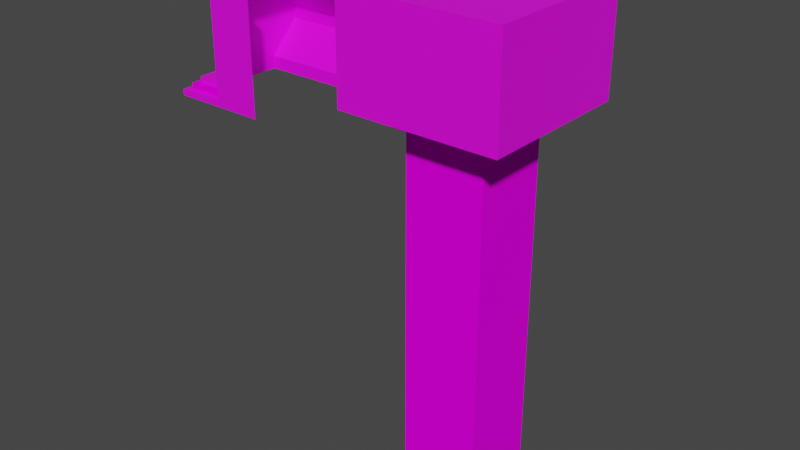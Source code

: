# Source: C11L1.blend  (saved by Blender 3.5.10; exported with 4.5.12 LTS)
import bpy
from mathutils import Matrix  # noqa: F401  (used for matrix-valued properties, if any)

bpy.ops.wm.read_factory_settings(use_empty=True)
scene = bpy.context.scene
scene.name = 'Scene'

# ---- collections
col_room5 = bpy.data.collections.new('Room5'); scene.collection.children.link(col_room5)

# ---- images (referenced by path relative to the original .blend; pixels are not part of the script)
import os
ASSET_DIR = os.environ.get("B2B_ASSET_DIR", "")  # directory of the original .blend (textures are referenced by path, not embedded)
HERE = os.path.dirname(os.path.abspath(__file__))  # packed textures are extracted next to this script under _unpacked/

def load_image(name, relpath, width, height, colorspace="sRGB"):
    """Load a texture the original file referenced (path relative to the .blend, or extracted next to this script)."""
    p = next((c for c in (os.path.join(HERE, relpath), os.path.join(ASSET_DIR, relpath)) if relpath and os.path.exists(c)), "")
    if p:
        img = bpy.data.images.load(p, check_existing=True)
        img.name = name
    else:  # same state as the original file: an image datablock whose file is absent (Cycles renders it pink)
        img = bpy.data.images.new(name, width, height)
        img.source = "FILE"
        img.filepath = "//" + (relpath or name)
    img.colorspace_settings.name = colorspace
    return img
img_tx_concrete_floor_png = load_image('tx_concrete_floor.png', 'tx_concrete_floor.png', 1024, 1024, 'sRGB')
img_tx_basalt_png_002 = load_image('tx_basalt.png.002', 'tx_basalt.png', 1024, 1024, 'sRGB')

# ---- materials (node trees are filled in below, after node groups)
mat_uv_concrete = bpy.data.materials.new('uv_concrete')
mat_uv_basalt = bpy.data.materials.new('uv_basalt')

# ---- node groups
ng_auto_smooth = bpy.data.node_groups.new('Auto Smooth', 'GeometryNodeTree')
_s = ng_auto_smooth.interface.new_socket(name='Geometry', in_out='OUTPUT', socket_type='NodeSocketGeometry')
_s = ng_auto_smooth.interface.new_socket(name='Geometry', in_out='INPUT', socket_type='NodeSocketGeometry')
_s = ng_auto_smooth.interface.new_socket(name='Angle', in_out='INPUT', socket_type='NodeSocketFloat')
_s.subtype = 'ANGLE'
_s.min_value = 0.0
_s.max_value = 3.142
ng_auto_smooth.is_modifier = True
_N = ng_auto_smooth.nodes; _L = ng_auto_smooth.links
n0 = _N.new('NodeGroupOutput'); n0.name = 'Group Output'; n0.location = (480, -100)
n1 = _N.new('NodeGroupInput'); n1.name = 'Group Input'; n1.location = (-420, -300)
n2 = _N.new('NodeGroupInput'); n2.name = 'Group Input.001'; n2.location = (-60, -100)
n3 = _N.new('GeometryNodeSetShadeSmooth'); n3.name = 'Set Shade Smooth'; n3.location = (120, -100)
n3.domain = 'EDGE'
n4 = _N.new('GeometryNodeSetShadeSmooth'); n4.name = 'Set Shade Smooth.001'; n4.location = (300, -100)
n5 = _N.new('GeometryNodeInputMeshEdgeAngle'); n5.name = 'Edge Angle'; n5.location = (-420, -220)
n6 = _N.new('GeometryNodeInputEdgeSmooth'); n6.name = 'Is Edge Smooth'; n6.location = (-60, -160)
n7 = _N.new('GeometryNodeInputShadeSmooth'); n7.name = 'Is Face Smooth'; n7.location = (-240, -340)
n8 = _N.new('FunctionNodeBooleanMath'); n8.name = 'Boolean Math'; n8.location = (-60, -220)
n9 = _N.new('FunctionNodeCompare'); n9.name = 'Compare'; n9.location = (-240, -180)
n9.operation = 'LESS_EQUAL'
_L.new(n5.outputs[0], n9.inputs[0])
_L.new(n4.outputs[0], n0.inputs[0])
_L.new(n1.outputs[1], n9.inputs[1])
_L.new(n9.outputs[0], n8.inputs[0])
_L.new(n7.outputs[0], n8.inputs[1])
_L.new(n2.outputs[0], n3.inputs[0])
_L.new(n6.outputs[0], n3.inputs[1])
_L.new(n3.outputs[0], n4.inputs[0])
_L.new(n8.outputs[0], n3.inputs[2])
n0.is_active_output = True

# ---- material node trees
mat_uv_concrete.use_nodes = True; mat_uv_concrete.node_tree.nodes.clear()
_N = mat_uv_concrete.node_tree.nodes; _L = mat_uv_concrete.node_tree.links
n0 = _N.new('ShaderNodeBsdfPrincipled'); n0.name = 'Principled BSDF'; n0.location = (29, 300)
n0.distribution = 'GGX'
n0.subsurface_method = 'RANDOM_WALK_SKIN'
n0.inputs[3].default_value = 1.45
n0.inputs[27].default_value = (0.0, 0.0, 0.0, 1.0)
n0.inputs[28].default_value = 1.0
n1 = _N.new('ShaderNodeOutputMaterial'); n1.name = 'Material Output'; n1.location = (319, 300)
n2 = _N.new('ShaderNodeTexImage'); n2.name = 'Image Texture'; n2.location = (-503, 91)
n2.image = img_tx_concrete_floor_png
n3 = _N.new('ShaderNodeRGB'); n3.name = 'RGB'; n3.location = (-399, 274)
n3.outputs[0].default_value = (1.0, 1.0, 1.0, 1.0)
n4 = _N.new('ShaderNodeVectorMath'); n4.name = 'Vector Math'; n4.location = (-191, 277)
n4.operation = 'MULTIPLY'
_L.new(n0.outputs[0], n1.inputs[0])
_L.new(n4.outputs[0], n0.inputs[0])
_L.new(n2.outputs[0], n4.inputs[1])
_L.new(n3.outputs[0], n4.inputs[0])
n1.is_active_output = True
mat_uv_basalt.use_nodes = True; mat_uv_basalt.node_tree.nodes.clear()
_N = mat_uv_basalt.node_tree.nodes; _L = mat_uv_basalt.node_tree.links
n0 = _N.new('ShaderNodeBsdfPrincipled'); n0.name = 'Principled BSDF'; n0.location = (10, 300)
n0.distribution = 'GGX'
n0.subsurface_method = 'RANDOM_WALK_SKIN'
n0.inputs[3].default_value = 1.45
n0.inputs[13].default_value = 0.03182
n0.inputs[27].default_value = (0.0, 0.0, 0.0, 1.0)
n0.inputs[28].default_value = 1.0
n1 = _N.new('ShaderNodeOutputMaterial'); n1.name = 'Material Output'; n1.location = (300, 300)
n2 = _N.new('ShaderNodeTexImage'); n2.name = 'Image Texture'; n2.location = (-241, 372)
n2.image = img_tx_basalt_png_002
_L.new(n0.outputs[0], n1.inputs[0])
_L.new(n2.outputs[0], n0.inputs[0])
n1.is_active_output = True

# ---- world
world_world = bpy.data.worlds.new('World'); scene.world = world_world
world_world.use_nodes = True; world_world.node_tree.nodes.clear()
_N = world_world.node_tree.nodes; _L = world_world.node_tree.links
n0 = _N.new('ShaderNodeOutputWorld'); n0.name = 'World Output'; n0.location = (300, 300)
n1 = _N.new('ShaderNodeBackground'); n1.name = 'Background'; n1.location = (10, 300)
n1.inputs[0].default_value = (0.05088, 0.05088, 0.05088, 1.0)
_L.new(n1.outputs[0], n0.inputs[0])
n0.is_active_output = True
world_world.color = (0.05088, 0.05088, 0.05088)
world_world.use_sun_shadow = False
world_world.sun_shadow_jitter_overblur = 0.0

# ---- meshes
me_plane_006 = bpy.data.meshes.new('Plane.006')
me_plane_006.from_pydata([(-7.097, -18.0, 1.377), (-0.09613, -18.0, 1.377), (-8.096, -19.0, 0.377), (7.904, -19.0, 20.25), (7.904, -19.0, 1.377), (-0.09613, -19.0, 0.377), (7.904, -19.0, 0.377), (-8.096, -19.0, 1.377), (-0.09613, -19.0, 20.25), (-0.09613, -19.0, 1.377), (-0.09613, -18.0, 2.377), (-6.097, -17.0, 2.377), (-7.097, -18.0, 2.377), (-0.09614, -17.0, 2.377), (-0.09614, -17.0, 3.377), (-6.097, -17.0, 3.377), (-0.09613, -17.0, 20.25), (7.904, -17.0, 20.25), (-8.106, 0.0, 1.377), (-8.106, 0.0, 0.377), (-7.106, 0.0, 1.377), (-7.106, 0.0, 2.377), (-6.106, 0.0, 2.377), (-0.09614, 0.0, 3.377), (-6.106, 0.0, 3.377), (-0.09614, -7.0, 3.377), (19.9, 0.0, 3.377), (19.9, -2.0, 12.38), (19.9, -7.0, 5.377), (19.9, -2.0, 10.38), (19.9, -7.0, 17.38), (19.9, -7.0, 19.38), (19.9, 0.0, 19.38), (-0.09615, -2.0, 12.38), (-0.09614, -7.0, 5.377), (-0.09615, -2.0, 10.38), (-0.09615, -7.0, 17.38), (-0.09615, -7.0, 19.38), (-0.09614, 0.0, 19.38), (-0.09615, -7.0, 20.25), (-0.09614, 0.0, 20.25), (7.904, -7.0, 20.25), (7.904, 0.0, 20.25), (7.904, -19.0, 22.25), (-0.09613, -19.0, 22.25), (-0.09613, -17.0, 22.25), (7.904, -17.0, 22.25), (-0.09615, -7.0, 22.25), (-0.09614, 0.0, 22.25), (7.904, -7.0, 22.25), (7.904, 0.0, 22.25), (-2.096, -19.0, 20.25), (-2.096, -17.0, 20.25), (-2.096, -7.0, 22.25), (-2.096, -7.0, 20.25), (-2.096, 0.0, 20.25), (-2.096, -17.0, 22.25), (-2.096, -19.0, 22.25), (-2.096, 0.0, 22.25), (7.904, -21.0, 20.25), (-0.09613, -21.0, 20.25), (7.904, -21.0, 22.25), (-0.09613, -21.0, 22.25), (-2.096, -21.0, 22.25), (-2.096, -21.0, 20.25), (19.9, -7.0, 3.377)], [(3, 17), (41, 42), (42, 40), (17, 41)], [(9, 7, 2, 5), (8, 9, 4, 3), (60, 62, 63, 64), (4, 9, 5, 6), (1, 0, 7, 9), (20, 0, 12, 21), (0, 1, 10, 12), (14, 13, 10), (1, 9, 10), (13, 11, 12, 10), (24, 15, 14, 25, 23), (11, 13, 14, 15), (22, 11, 15, 24), (8, 16, 14, 10, 9), (11, 22, 21, 12), (0, 20, 18, 7), (7, 18, 19, 2), (23, 25, 65, 26), (29, 28, 34, 35), (27, 29, 35, 33), (30, 27, 33, 36), (28, 65, 25, 34), (31, 30, 36, 37), (32, 31, 37, 38), (38, 37, 39, 40), (60, 59, 61, 62), (44, 45, 56, 57), (36, 34, 14), (39, 37, 16), (45, 44, 43, 46), (48, 47, 49, 50), (46, 49, 47, 45), (43, 44, 62, 61), (39, 16, 52, 54), (55, 54, 53, 58), (54, 52, 56, 53), (52, 51, 57, 56), (45, 47, 53, 56), (40, 39, 54, 55), (47, 48, 58, 53), (16, 8, 51, 52), (51, 8, 60, 64), (44, 57, 63, 62), (8, 3, 59, 60), (57, 51, 64, 63), (34, 33, 35), (34, 25, 14), (14, 16, 36), (16, 37, 36), (34, 36, 33)])
me_plane_006.polygons.foreach_set('material_index', [0, 0, 1, 0, 0, 1, 1, 0, 0, 1, 0, 0, 0, 0, 1, 0, 0, 0, 0, 0, 0, 0, 0, 0, 0, 1, 1, 0, 0, 1, 1, 1, 1, 1, 1, 1, 1, 1, 1, 1, 1, 1, 1, 1, 1, 0, 0, 0, 0, 0])
_uv = me_plane_006.uv_layers.new(name='UVMap')
_uv.uv.foreach_set('vector', [-50.02, -0.6558, -52.02, -0.6558, -52.02, -0.9058, -50.02, -0.9058, -50.02, 4.064, -50.02, -0.6558, -48.02, -0.6558, -48.02, 4.064, -50.02, 4.064, -50.02, 4.564, -50.52, 4.564, -50.52, 4.064, -48.02, -0.6558, -50.02, -0.6558, -50.02, -0.9058, -48.02, -0.9058, -50.02, 2.25, -51.77, 2.25, -52.02, 2.0, -50.02, 2.0, 6.75, -0.6558, 2.25, -0.6558, 2.25, -0.4058, 6.75, -0.4058, -51.77, -0.6558, -50.02, -0.6558, -50.02, -0.4058, -51.77, -0.4058, 2.5, -0.1558, 2.5, -0.4058, 2.25, -0.4058, 2.25, -0.6558, 2.0, -0.6558, 2.25, -0.4058, -50.02, 2.5, -51.52, 2.5, -51.77, 2.25, -50.02, 2.25, -51.53, 6.75, -51.52, 2.5, -50.02, 2.5, -50.02, 5.0, -50.02, 6.75, -51.52, -0.4058, -50.02, -0.4058, -50.02, -0.1558, -51.52, -0.1558, 6.75, -0.4058, 2.5, -0.4058, 2.5, -0.1558, 6.75, -0.1558, 2.0, 4.064, 2.5, 4.064, 2.5, -0.1558, 2.25, -0.4058, 2.0, -0.6558, -51.52, 2.5, -51.53, 6.75, -51.78, 6.75, -51.77, 2.25, -51.77, 2.25, -51.78, 6.75, -52.03, 6.75, -52.02, 2.0, 2.0, -0.6558, 6.75, -0.6558, 6.75, -0.9058, 2.0, -0.9058, -50.02, 6.75, -50.02, 5.0, -45.02, 5.0, -45.02, 6.75, -45.02, 6.25, -45.02, 5.0, -50.02, 5.0, -50.02, 6.25, -45.02, 2.094, -45.02, 1.594, -50.02, 1.594, -50.02, 2.094, -45.02, 5.0, -45.02, 6.25, -50.02, 6.25, -50.02, 5.0, -45.02, 0.3442, -45.02, -0.1558, -50.02, -0.1558, -50.02, 0.3442, -45.02, 3.844, -45.02, 3.344, -50.02, 3.344, -50.02, 3.844, -45.02, 6.75, -45.02, 5.0, -50.02, 5.0, -50.02, 6.75, 6.75, 3.844, 5.0, 3.844, 5.0, 4.064, 6.75, 4.064, -50.02, 4.064, -48.02, 4.064, -48.02, 4.564, -50.02, 4.564, -50.02, 2.0, -50.02, 2.5, -50.52, 2.5, -50.52, 2.0, 5.0, 3.344, 5.0, 0.3442, 2.5, -0.1558, 5.0, 4.064, 5.0, 3.844, 2.5, 4.064, -50.02, 2.5, -50.02, 2.0, -48.02, 2.0, -48.02, 2.5, -50.02, 6.75, -50.02, 5.0, -48.02, 5.0, -48.02, 6.75, -48.02, 2.5, -48.02, 5.0, -50.02, 5.0, -50.02, 2.5, -48.02, 2.0, -50.02, 2.0, -50.02, 1.5, -48.02, 1.5, -50.02, 5.0, -50.02, 2.5, -50.52, 2.5, -50.52, 5.0, 6.75, 4.064, 5.0, 4.064, 5.0, 4.564, 6.75, 4.564, 5.0, 4.064, 2.5, 4.064, 2.5, 4.564, 5.0, 4.564, 2.5, 4.064, 2.0, 4.064, 2.0, 4.564, 2.5, 4.564, -50.02, 2.5, -50.02, 5.0, -50.52, 5.0, -50.52, 2.5, -50.02, 6.75, -50.02, 5.0, -50.52, 5.0, -50.52, 6.75, -50.02, 5.0, -50.02, 6.75, -50.52, 6.75, -50.52, 5.0, -50.02, 2.5, -50.02, 2.0, -50.52, 2.0, -50.52, 2.5, -50.52, 2.0, -50.02, 2.0, -50.02, 1.5, -50.52, 1.5, -50.02, 2.0, -50.52, 2.0, -50.52, 1.5, -50.02, 1.5, -50.02, 2.0, -48.02, 2.0, -48.02, 1.5, -50.02, 1.5, 2.0, 4.564, 2.0, 4.064, 1.5, 4.064, 1.5, 4.564, 5.0, 0.3442, 6.25, 2.094, 6.25, 1.594, 5.0, 0.3442, 5.0, -0.1558, 2.5, -0.1558, 2.5, -0.1558, 2.5, 4.064, 5.0, 3.344, 2.5, 4.064, 5.0, 3.844, 5.0, 3.344, 5.0, 0.3442, 5.0, 3.344, 6.25, 2.094])
me_plane_006.materials.append(mat_uv_concrete)
me_plane_006.materials.append(mat_uv_basalt)
me_plane_006.update()
me_plane_004 = bpy.data.meshes.new('Plane.004')
me_plane_004.from_pydata([(19.9, 0.0, 3.377), (26.9, -7.0, 0.377), (19.9, -2.0, 12.38), (19.9, -7.0, 5.377), (47.9, 0.0, 3.377), (19.9, -2.0, 10.38), (19.9, -7.0, 17.38), (19.9, -7.0, 19.38), (19.9, 0.0, 19.38), (40.9, -7.0, 0.377), (19.9, 0.0, 21.38), (19.9, -14.0, 21.38), (47.9, 0.0, 21.38), (47.9, -14.0, 21.38), (19.9, -7.0, 3.377), (23.9, 0.0, 3.377), (19.9, -14.0, 3.377), (47.9, -14.0, 3.377), (43.9, 0.0, 3.377), (26.9, 0.0, 0.377), (23.9, -10.0, 3.377), (43.9, -10.0, 3.377), (40.9, 0.0, 0.377), (26.9, 0.0, -63.62), (40.9, 0.0, -63.62), (26.9, -7.0, -63.62), (40.9, -7.0, -63.62), (23.9, -10.0, 1.877), (25.4, -8.5, 1.877), (25.4, -8.5, 0.377), (25.4, 0.0, 0.377), (25.4, 0.0, 1.877), (23.9, 0.0, 1.877), (43.9, -10.0, 1.877), (42.4, -8.5, 1.877), (42.4, -8.5, 0.377), (43.9, 0.0, 1.877), (42.4, 0.0, 1.877), (42.4, 0.0, 0.377)], [], [(3, 16, 14), (3, 6, 16), (5, 6, 3), (2, 6, 5), (7, 11, 6), (10, 7, 8), (10, 11, 7), (6, 11, 16), (4, 17, 13, 12), (17, 16, 11, 13), (9, 22, 24, 26), (21, 20, 16, 17), (18, 21, 17, 4), (20, 15, 0, 14, 16), (27, 32, 15, 20), (33, 27, 20, 21), (36, 33, 21, 18), (24, 23, 25, 26), (19, 1, 25, 23), (1, 9, 26, 25), (11, 10, 12, 13), (22, 9, 35, 38), (38, 35, 34, 37), (37, 34, 33, 36), (9, 1, 29, 35), (35, 29, 28, 34), (34, 28, 27, 33), (1, 19, 30, 29), (29, 30, 31, 28), (28, 31, 32, 27)])
me_plane_004.polygons.foreach_set('material_index', [0, 0, 0, 0, 0, 0, 0, 0, 0, 0, 1, 0, 0, 0, 0, 0, 0, 1, 1, 1, 0, 1, 0, 0, 1, 0, 0, 1, 0, 0])
_uv = me_plane_004.uv_layers.new(name='UVMap')
_uv.uv.foreach_set('vector', [5.0, 0.3442, 3.25, -0.1558, 5.0, -0.1558, 5.0, 0.3442, 5.0, 3.344, 3.25, -0.1558, 6.25, 1.594, 5.0, 3.344, 5.0, 0.3442, 6.25, 2.094, 5.0, 3.344, 6.25, 1.594, 5.0, 3.844, 3.25, 4.344, 5.0, 3.344, 6.75, 4.344, 5.0, 3.844, 6.75, 3.844, 6.75, 4.344, 3.25, 4.344, 5.0, 3.844, 5.0, 3.344, 3.25, 4.344, 3.25, -0.1558, 6.75, -0.1558, 3.25, -0.1558, 3.25, 4.344, 6.75, 4.344, -38.02, -0.1558, -45.02, -0.1558, -45.02, 4.344, -38.02, 4.344, 5.0, -0.9058, 6.75, -0.9058, 6.75, -16.91, 5.0, -16.91, -39.02, 4.25, -44.02, 4.25, -45.02, 3.25, -38.02, 3.25, -39.02, 6.75, -39.02, 4.25, -38.02, 3.25, -38.02, 6.75, -44.02, 4.25, -44.02, 6.75, -45.02, 6.75, -45.02, 5.0, -45.02, 3.25, 4.25, -0.5308, 6.75, -0.5308, 6.75, -0.1558, 4.25, -0.1558, -39.02, -0.5308, -44.02, -0.5308, -44.02, -0.1558, -39.02, -0.1558, 6.75, -0.5308, 4.25, -0.5308, 4.25, -0.1558, 6.75, -0.1558, -39.77, 6.75, -43.27, 6.75, -43.27, 5.0, -39.77, 5.0, 6.75, -0.9058, 5.0, -0.9058, 5.0, -16.91, 6.75, -16.91, -43.27, -0.9058, -39.77, -0.9058, -39.77, -16.91, -43.27, -16.91, -45.02, 3.25, -45.02, 6.75, -38.02, 6.75, -38.02, 3.25, -39.77, 6.75, -39.77, 5.0, -39.4, 4.625, -39.4, 6.75, 6.75, -0.9058, 4.625, -0.9058, 4.625, -0.5308, 6.75, -0.5308, -39.4, 6.75, -39.4, 4.625, -39.02, 4.25, -39.02, 6.75, -39.77, 5.0, -43.27, 5.0, -43.65, 4.625, -39.4, 4.625, -39.4, -0.9058, -43.65, -0.9058, -43.65, -0.5308, -39.4, -0.5308, -39.4, 4.625, -43.65, 4.625, -44.02, 4.25, -39.02, 4.25, -43.27, 5.0, -43.27, 6.75, -43.65, 6.75, -43.65, 4.625, 4.625, -0.9058, 6.75, -0.9058, 6.75, -0.5308, 4.625, -0.5308, -43.65, 4.625, -43.65, 6.75, -44.02, 6.75, -44.02, 4.25])
me_plane_004.materials.append(mat_uv_concrete)
me_plane_004.materials.append(mat_uv_basalt)
me_plane_004.update()

# ---- objects
ob_room1 = bpy.data.objects.new('Room1', me_plane_006)
ob_room2 = bpy.data.objects.new('Room2', me_plane_004)

# ---- transforms, parenting, visibility, modifiers, constraints
ob_room1.location = (0.0, 0.0, 0.0)
_m = ob_room1.modifiers.new('Bevel', 'BEVEL')
_m.limit_method = 'WEIGHT'
_m = ob_room1.modifiers.new('Mirror', 'MIRROR')
_m.use_axis = (False, True, False)
_m = ob_room1.modifiers.new('Auto Smooth', 'NODES')
_m.node_group = ng_auto_smooth
_gi = [s.identifier for s in ng_auto_smooth.interface.items_tree if s.item_type == 'SOCKET' and s.in_out == 'INPUT']
_m[_gi[1]] = 0.5236  # Angle
ob_room2.location = (0.0, 0.0, 0.0)
_m = ob_room2.modifiers.new('Mirror', 'MIRROR')
_m.use_axis = (False, True, False)
_m = ob_room2.modifiers.new('Auto Smooth', 'NODES')
_m.node_group = ng_auto_smooth
_gi = [s.identifier for s in ng_auto_smooth.interface.items_tree if s.item_type == 'SOCKET' and s.in_out == 'INPUT']
_m[_gi[1]] = 0.5236  # Angle

# ---- collection membership
col_room5.objects.link(ob_room1)
col_room5.objects.link(ob_room2)

# ---- scene / render settings (as saved in the file)
scene.frame_start = 1; scene.frame_end = 250; scene.frame_set(249)
scene.render.engine = 'CYCLES'
scene.cycles.sampling_pattern = 'TABULATED_SOBOL'
scene.cycles.use_light_tree = False
scene.view_settings.view_transform = 'Filmic'
bpy.context.view_layer.update()

# ---- added for rendering (the .blend has no active camera and no usable light): camera, sun
cam_auto = bpy.data.cameras.new('AutoCamera')
cam_auto.lens = 50.0
cam_auto.sensor_width = 36.0
cam_auto.clip_end = 1799.09
ob_auto_camera = bpy.data.objects.new('AutoCamera', cam_auto)
scene.collection.objects.link(ob_auto_camera)
ob_auto_camera.location = (122.412, -123.015, 61.326)
ob_auto_camera.rotation_euler = (1.09748, -7.21219e-08, 0.694738)
scene.camera = ob_auto_camera
light_auto_sun = bpy.data.lights.new('AutoSun', 'SUN')
light_auto_sun.energy = 3.0
light_auto_sun.angle = 0.0523599
ob_auto_sun = bpy.data.objects.new('AutoSun', light_auto_sun)
scene.collection.objects.link(ob_auto_sun)
ob_auto_sun.rotation_euler = (0.872665, 0.174533, 0.523599)
bpy.context.view_layer.update()
